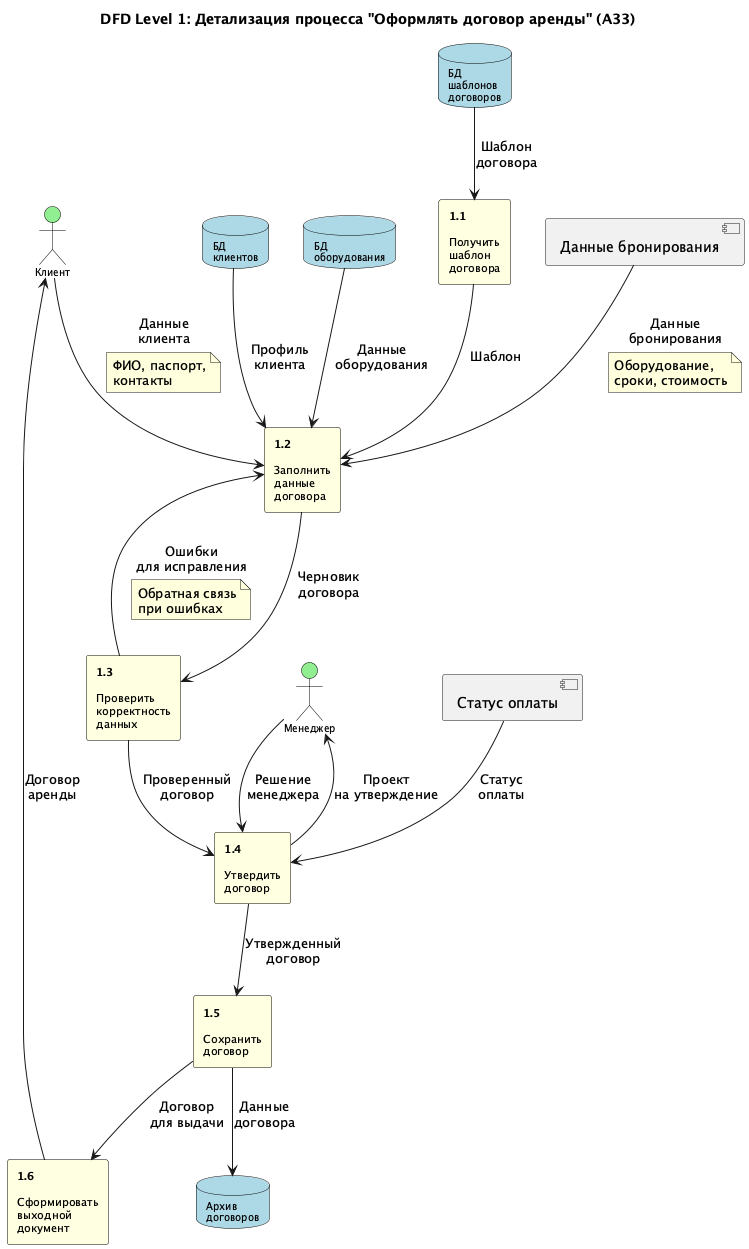

The diagram above was rendered by PlantUML. Its source (embedded in the PNG):
@startuml dfd-level1
skinparam rectangle {
  BackgroundColor LightYellow
  BorderColor Black
  FontSize 11
  RoundCorner 5
}
skinparam database {
  BackgroundColor LightBlue
  BorderColor Black
  FontSize 10
}
skinparam actor {
  BackgroundColor LightGreen
  BorderColor Black
  FontSize 10
}

title DFD Level 1: Детализация процесса "Оформлять договор аренды" (A33)

' Внешние сущности
actor "Клиент" as Client
actor "Менеджер" as Manager

' Хранилища данных
database "БД\nшаблонов\nдоговоров" as TemplateDB
database "БД\nклиентов" as ClientDB
database "БД\nоборудования" as EquipmentDB
database "Архив\nдоговоров" as Archive

' Подпроцессы Level 1
rectangle "**1.1**\n\nПолучить\nшаблон\nдоговора" as P11
rectangle "**1.2**\n\nЗаполнить\nданные\nдоговора" as P12
rectangle "**1.3**\n\nПроверить\nкорректность\nданных" as P13
rectangle "**1.4**\n\nУтвердить\nдоговор" as P14
rectangle "**1.5**\n\nСохранить\nдоговор" as P15
rectangle "**1.6**\n\nСформировать\nвыходной\nдокумент" as P16

' Входящие потоки
Client -down-> P12 : Данные\nклиента
note on link
  ФИО, паспорт,
  контакты
end note

[Данные бронирования] as Booking
Booking -down-> P12 : Данные\nбронирования
note on link
  Оборудование,
  сроки, стоимость
end note

[Статус оплаты] as PaymentStatus
PaymentStatus -down-> P14 : Статус\nоплаты

' Процесс 1.1: Получить шаблон
TemplateDB --> P11 : Шаблон\nдоговора
P11 --> P12 : Шаблон

' Процесс 1.2: Заполнить данные
ClientDB --> P12 : Профиль\nклиента
EquipmentDB --> P12 : Данные\nоборудования
P12 --> P13 : Черновик\nдоговора

' Процесс 1.3: Проверка
P13 --> P14 : Проверенный\nдоговор
P13 --> P12 : Ошибки\nдля исправления
note on link
  Обратная связь
  при ошибках
end note

' Процесс 1.4: Утверждение
P14 -up-> Manager : Проект\nна утверждение
Manager -down-> P14 : Решение\nменеджера
P14 --> P15 : Утвержденный\nдоговор

' Процесс 1.5: Сохранение
P15 --> Archive : Данные\nдоговора
P15 --> P16 : Договор\nдля выдачи

' Процесс 1.6: Формирование документа
P16 -up-> Client : Договор\nаренды

@enduml